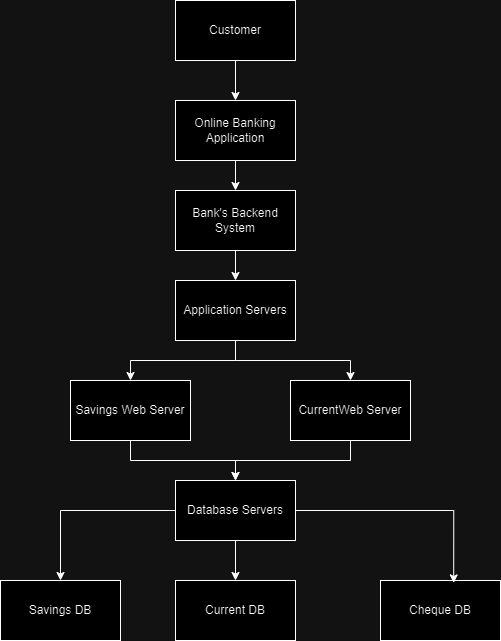

The diagram above was exported from draw.io. Its source (the exported page's mxGraphModel, read from the mxfile embedded in the PNG):
<mxGraphModel dx="1313" dy="668" grid="1" gridSize="10" guides="1" tooltips="1" connect="1" arrows="1" fold="1" page="1" pageScale="1" pageWidth="850" pageHeight="1100" math="0" shadow="0">
  <root>
    <mxCell id="0" />
    <mxCell id="1" parent="0" />
    <mxCell id="ugQ6FhkQn7N8HLVMpePT-14" value="" style="edgeStyle=orthogonalEdgeStyle;rounded=0;orthogonalLoop=1;jettySize=auto;html=1;" edge="1" parent="1" source="ugQ6FhkQn7N8HLVMpePT-1" target="ugQ6FhkQn7N8HLVMpePT-2">
      <mxGeometry relative="1" as="geometry" />
    </mxCell>
    <mxCell id="ugQ6FhkQn7N8HLVMpePT-1" value="Customer" style="rounded=0;whiteSpace=wrap;html=1;" vertex="1" parent="1">
      <mxGeometry x="365" y="40" width="120" height="60" as="geometry" />
    </mxCell>
    <mxCell id="ugQ6FhkQn7N8HLVMpePT-15" value="" style="edgeStyle=orthogonalEdgeStyle;rounded=0;orthogonalLoop=1;jettySize=auto;html=1;" edge="1" parent="1" source="ugQ6FhkQn7N8HLVMpePT-2" target="ugQ6FhkQn7N8HLVMpePT-3">
      <mxGeometry relative="1" as="geometry" />
    </mxCell>
    <mxCell id="ugQ6FhkQn7N8HLVMpePT-2" value="Online Banking Application" style="rounded=0;whiteSpace=wrap;html=1;" vertex="1" parent="1">
      <mxGeometry x="365" y="140" width="120" height="60" as="geometry" />
    </mxCell>
    <mxCell id="ugQ6FhkQn7N8HLVMpePT-16" value="" style="edgeStyle=orthogonalEdgeStyle;rounded=0;orthogonalLoop=1;jettySize=auto;html=1;" edge="1" parent="1" source="ugQ6FhkQn7N8HLVMpePT-3" target="ugQ6FhkQn7N8HLVMpePT-5">
      <mxGeometry relative="1" as="geometry" />
    </mxCell>
    <mxCell id="ugQ6FhkQn7N8HLVMpePT-3" value="Bank's Backend System " style="rounded=0;whiteSpace=wrap;html=1;" vertex="1" parent="1">
      <mxGeometry x="365" y="230" width="120" height="60" as="geometry" />
    </mxCell>
    <mxCell id="ugQ6FhkQn7N8HLVMpePT-17" style="edgeStyle=orthogonalEdgeStyle;rounded=0;orthogonalLoop=1;jettySize=auto;html=1;entryX=0.5;entryY=0;entryDx=0;entryDy=0;" edge="1" parent="1" source="ugQ6FhkQn7N8HLVMpePT-5" target="ugQ6FhkQn7N8HLVMpePT-7">
      <mxGeometry relative="1" as="geometry" />
    </mxCell>
    <mxCell id="ugQ6FhkQn7N8HLVMpePT-18" style="edgeStyle=orthogonalEdgeStyle;rounded=0;orthogonalLoop=1;jettySize=auto;html=1;" edge="1" parent="1" source="ugQ6FhkQn7N8HLVMpePT-5" target="ugQ6FhkQn7N8HLVMpePT-8">
      <mxGeometry relative="1" as="geometry" />
    </mxCell>
    <mxCell id="ugQ6FhkQn7N8HLVMpePT-5" value="Application Servers" style="rounded=0;whiteSpace=wrap;html=1;" vertex="1" parent="1">
      <mxGeometry x="365" y="320" width="120" height="60" as="geometry" />
    </mxCell>
    <mxCell id="ugQ6FhkQn7N8HLVMpePT-20" style="edgeStyle=orthogonalEdgeStyle;rounded=0;orthogonalLoop=1;jettySize=auto;html=1;entryX=0.5;entryY=0;entryDx=0;entryDy=0;" edge="1" parent="1" source="ugQ6FhkQn7N8HLVMpePT-7" target="ugQ6FhkQn7N8HLVMpePT-11">
      <mxGeometry relative="1" as="geometry" />
    </mxCell>
    <mxCell id="ugQ6FhkQn7N8HLVMpePT-7" value="Savings Web Server" style="rounded=0;whiteSpace=wrap;html=1;" vertex="1" parent="1">
      <mxGeometry x="260" y="420" width="120" height="60" as="geometry" />
    </mxCell>
    <mxCell id="ugQ6FhkQn7N8HLVMpePT-19" style="edgeStyle=orthogonalEdgeStyle;rounded=0;orthogonalLoop=1;jettySize=auto;html=1;entryX=0.5;entryY=0;entryDx=0;entryDy=0;" edge="1" parent="1" source="ugQ6FhkQn7N8HLVMpePT-8" target="ugQ6FhkQn7N8HLVMpePT-11">
      <mxGeometry relative="1" as="geometry" />
    </mxCell>
    <mxCell id="ugQ6FhkQn7N8HLVMpePT-8" value="CurrentWeb Server" style="rounded=0;whiteSpace=wrap;html=1;" vertex="1" parent="1">
      <mxGeometry x="480" y="420" width="120" height="60" as="geometry" />
    </mxCell>
    <mxCell id="ugQ6FhkQn7N8HLVMpePT-9" value="Savings DB" style="rounded=0;whiteSpace=wrap;html=1;" vertex="1" parent="1">
      <mxGeometry x="190" y="620" width="120" height="60" as="geometry" />
    </mxCell>
    <mxCell id="ugQ6FhkQn7N8HLVMpePT-10" value="Current DB" style="rounded=0;whiteSpace=wrap;html=1;" vertex="1" parent="1">
      <mxGeometry x="365" y="620" width="120" height="60" as="geometry" />
    </mxCell>
    <mxCell id="ugQ6FhkQn7N8HLVMpePT-21" style="edgeStyle=orthogonalEdgeStyle;rounded=0;orthogonalLoop=1;jettySize=auto;html=1;entryX=0.5;entryY=0;entryDx=0;entryDy=0;" edge="1" parent="1" source="ugQ6FhkQn7N8HLVMpePT-11" target="ugQ6FhkQn7N8HLVMpePT-9">
      <mxGeometry relative="1" as="geometry" />
    </mxCell>
    <mxCell id="ugQ6FhkQn7N8HLVMpePT-22" style="edgeStyle=orthogonalEdgeStyle;rounded=0;orthogonalLoop=1;jettySize=auto;html=1;entryX=0.5;entryY=0;entryDx=0;entryDy=0;" edge="1" parent="1" source="ugQ6FhkQn7N8HLVMpePT-11" target="ugQ6FhkQn7N8HLVMpePT-10">
      <mxGeometry relative="1" as="geometry" />
    </mxCell>
    <mxCell id="ugQ6FhkQn7N8HLVMpePT-11" value="Database Servers" style="rounded=0;whiteSpace=wrap;html=1;" vertex="1" parent="1">
      <mxGeometry x="365" y="520" width="120" height="60" as="geometry" />
    </mxCell>
    <mxCell id="ugQ6FhkQn7N8HLVMpePT-12" value="Cheque DB" style="rounded=0;whiteSpace=wrap;html=1;" vertex="1" parent="1">
      <mxGeometry x="570" y="620" width="120" height="60" as="geometry" />
    </mxCell>
    <mxCell id="ugQ6FhkQn7N8HLVMpePT-23" style="edgeStyle=orthogonalEdgeStyle;rounded=0;orthogonalLoop=1;jettySize=auto;html=1;entryX=0.61;entryY=0.04;entryDx=0;entryDy=0;entryPerimeter=0;" edge="1" parent="1" source="ugQ6FhkQn7N8HLVMpePT-11" target="ugQ6FhkQn7N8HLVMpePT-12">
      <mxGeometry relative="1" as="geometry" />
    </mxCell>
  </root>
</mxGraphModel>